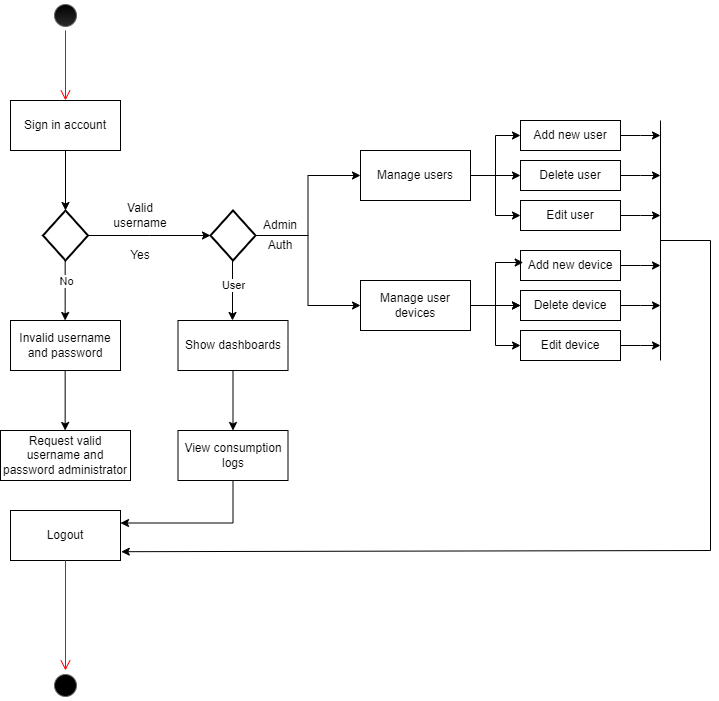

The diagram above was exported from draw.io. Its source (the exported page's mxGraphModel, read from the mxfile embedded in the PNG):
<mxGraphModel dx="1434" dy="796" grid="1" gridSize="10" guides="1" tooltips="1" connect="1" arrows="1" fold="1" page="1" pageScale="1" pageWidth="827" pageHeight="1169" math="0" shadow="0">
  <root>
    <mxCell id="0" />
    <mxCell id="1" parent="0" />
    <mxCell id="V-FxGmPj_K_Vh0X6t-ZL-3" value="Sign in account" style="html=1;whiteSpace=wrap;" parent="1" vertex="1">
      <mxGeometry x="340" y="100" width="110" height="50" as="geometry" />
    </mxCell>
    <mxCell id="V-FxGmPj_K_Vh0X6t-ZL-4" value="Invalid username and password" style="html=1;whiteSpace=wrap;" parent="1" vertex="1">
      <mxGeometry x="340" y="320" width="110" height="50" as="geometry" />
    </mxCell>
    <mxCell id="V-FxGmPj_K_Vh0X6t-ZL-8" value="" style="ellipse;html=1;shape=startState;strokeColor=#666666;fillColor=#000000;gradientColor=#2B2B2B;" parent="1" vertex="1">
      <mxGeometry x="380" width="30" height="30" as="geometry" />
    </mxCell>
    <mxCell id="V-FxGmPj_K_Vh0X6t-ZL-9" value="" style="edgeStyle=orthogonalEdgeStyle;html=1;verticalAlign=bottom;endArrow=open;endSize=8;strokeColor=#ff0000;rounded=0;entryX=0.5;entryY=0;entryDx=0;entryDy=0;" parent="1" source="V-FxGmPj_K_Vh0X6t-ZL-8" edge="1" target="V-FxGmPj_K_Vh0X6t-ZL-3">
      <mxGeometry relative="1" as="geometry">
        <mxPoint x="395" y="90" as="targetPoint" />
      </mxGeometry>
    </mxCell>
    <mxCell id="V-FxGmPj_K_Vh0X6t-ZL-13" style="edgeStyle=orthogonalEdgeStyle;rounded=0;orthogonalLoop=1;jettySize=auto;html=1;exitX=1;exitY=0.5;exitDx=0;exitDy=0;exitPerimeter=0;" parent="1" source="V-FxGmPj_K_Vh0X6t-ZL-11" edge="1">
      <mxGeometry relative="1" as="geometry">
        <mxPoint x="540" y="235" as="targetPoint" />
      </mxGeometry>
    </mxCell>
    <mxCell id="V-FxGmPj_K_Vh0X6t-ZL-11" value="" style="strokeWidth=2;html=1;shape=mxgraph.flowchart.decision;whiteSpace=wrap;" parent="1" vertex="1">
      <mxGeometry x="372.5" y="210" width="45" height="50" as="geometry" />
    </mxCell>
    <mxCell id="V-FxGmPj_K_Vh0X6t-ZL-12" style="edgeStyle=orthogonalEdgeStyle;rounded=0;orthogonalLoop=1;jettySize=auto;html=1;exitX=0.5;exitY=1;exitDx=0;exitDy=0;entryX=0.5;entryY=0;entryDx=0;entryDy=0;entryPerimeter=0;" parent="1" source="V-FxGmPj_K_Vh0X6t-ZL-3" target="V-FxGmPj_K_Vh0X6t-ZL-11" edge="1">
      <mxGeometry relative="1" as="geometry" />
    </mxCell>
    <mxCell id="V-FxGmPj_K_Vh0X6t-ZL-15" value="Valid username" style="text;html=1;strokeColor=none;fillColor=none;align=center;verticalAlign=middle;whiteSpace=wrap;rounded=0;" parent="1" vertex="1">
      <mxGeometry x="440" y="200" width="60" height="30" as="geometry" />
    </mxCell>
    <mxCell id="V-FxGmPj_K_Vh0X6t-ZL-16" value="Yes" style="text;html=1;strokeColor=none;fillColor=none;align=center;verticalAlign=middle;whiteSpace=wrap;rounded=0;" parent="1" vertex="1">
      <mxGeometry x="440" y="240" width="60" height="30" as="geometry" />
    </mxCell>
    <mxCell id="HjUH9wkNayvPKq_RB9aJ-12" style="edgeStyle=orthogonalEdgeStyle;rounded=0;orthogonalLoop=1;jettySize=auto;html=1;exitX=0.5;exitY=1;exitDx=0;exitDy=0;entryX=0.5;entryY=0;entryDx=0;entryDy=0;entryPerimeter=0;" edge="1" parent="1">
      <mxGeometry relative="1" as="geometry">
        <mxPoint x="394.66" y="260" as="sourcePoint" />
        <mxPoint x="394.66" y="320" as="targetPoint" />
      </mxGeometry>
    </mxCell>
    <mxCell id="HjUH9wkNayvPKq_RB9aJ-26" value="No" style="edgeLabel;html=1;align=center;verticalAlign=middle;resizable=0;points=[];" vertex="1" connectable="0" parent="HjUH9wkNayvPKq_RB9aJ-12">
      <mxGeometry x="-0.3333" y="1" relative="1" as="geometry">
        <mxPoint as="offset" />
      </mxGeometry>
    </mxCell>
    <mxCell id="HjUH9wkNayvPKq_RB9aJ-13" style="edgeStyle=orthogonalEdgeStyle;rounded=0;orthogonalLoop=1;jettySize=auto;html=1;exitX=0.5;exitY=1;exitDx=0;exitDy=0;entryX=0.5;entryY=0;entryDx=0;entryDy=0;entryPerimeter=0;" edge="1" parent="1">
      <mxGeometry relative="1" as="geometry">
        <mxPoint x="394.66" y="370" as="sourcePoint" />
        <mxPoint x="394.66" y="430" as="targetPoint" />
      </mxGeometry>
    </mxCell>
    <mxCell id="HjUH9wkNayvPKq_RB9aJ-14" value="Request valid username and password administrator" style="html=1;whiteSpace=wrap;" vertex="1" parent="1">
      <mxGeometry x="330" y="430" width="130" height="50" as="geometry" />
    </mxCell>
    <mxCell id="HjUH9wkNayvPKq_RB9aJ-15" value="Logout" style="html=1;whiteSpace=wrap;" vertex="1" parent="1">
      <mxGeometry x="340" y="510" width="110" height="50" as="geometry" />
    </mxCell>
    <mxCell id="HjUH9wkNayvPKq_RB9aJ-16" value="" style="edgeStyle=orthogonalEdgeStyle;html=1;verticalAlign=bottom;endArrow=open;endSize=8;strokeColor=#ff0000;rounded=0;entryX=0.5;entryY=0;entryDx=0;entryDy=0;exitX=0.5;exitY=1;exitDx=0;exitDy=0;" edge="1" parent="1" source="HjUH9wkNayvPKq_RB9aJ-15" target="HjUH9wkNayvPKq_RB9aJ-17">
      <mxGeometry relative="1" as="geometry">
        <mxPoint x="394.66" y="650" as="targetPoint" />
        <mxPoint x="394.66" y="590" as="sourcePoint" />
      </mxGeometry>
    </mxCell>
    <mxCell id="HjUH9wkNayvPKq_RB9aJ-17" value="" style="ellipse;html=1;shape=startState;fillColor=#000000;gradientColor=#000000;strokeColor=#666666;" vertex="1" parent="1">
      <mxGeometry x="380" y="670" width="30" height="30" as="geometry" />
    </mxCell>
    <mxCell id="HjUH9wkNayvPKq_RB9aJ-18" style="edgeStyle=orthogonalEdgeStyle;rounded=0;orthogonalLoop=1;jettySize=auto;html=1;exitX=0.5;exitY=1;exitDx=0;exitDy=0;entryX=0.5;entryY=0;entryDx=0;entryDy=0;entryPerimeter=0;" edge="1" parent="1">
      <mxGeometry relative="1" as="geometry">
        <mxPoint x="562" y="260" as="sourcePoint" />
        <mxPoint x="562" y="320" as="targetPoint" />
      </mxGeometry>
    </mxCell>
    <mxCell id="HjUH9wkNayvPKq_RB9aJ-25" value="User" style="edgeLabel;html=1;align=center;verticalAlign=middle;resizable=0;points=[];" vertex="1" connectable="0" parent="HjUH9wkNayvPKq_RB9aJ-18">
      <mxGeometry x="-0.2" relative="1" as="geometry">
        <mxPoint as="offset" />
      </mxGeometry>
    </mxCell>
    <mxCell id="vJipdA-VAXh8dGWnujPR-44" style="edgeStyle=orthogonalEdgeStyle;rounded=0;orthogonalLoop=1;jettySize=auto;html=1;" edge="1" parent="1" source="HjUH9wkNayvPKq_RB9aJ-19">
      <mxGeometry relative="1" as="geometry">
        <mxPoint x="990" y="345" as="targetPoint" />
      </mxGeometry>
    </mxCell>
    <mxCell id="HjUH9wkNayvPKq_RB9aJ-19" value="Edit device" style="html=1;whiteSpace=wrap;" vertex="1" parent="1">
      <mxGeometry x="850" y="330" width="100" height="30" as="geometry" />
    </mxCell>
    <mxCell id="vJipdA-VAXh8dGWnujPR-15" style="edgeStyle=orthogonalEdgeStyle;rounded=0;orthogonalLoop=1;jettySize=auto;html=1;entryX=0;entryY=0.5;entryDx=0;entryDy=0;" edge="1" parent="1" source="HjUH9wkNayvPKq_RB9aJ-20" target="HjUH9wkNayvPKq_RB9aJ-23">
      <mxGeometry relative="1" as="geometry" />
    </mxCell>
    <mxCell id="vJipdA-VAXh8dGWnujPR-20" style="edgeStyle=orthogonalEdgeStyle;rounded=0;orthogonalLoop=1;jettySize=auto;html=1;entryX=0;entryY=0.5;entryDx=0;entryDy=0;" edge="1" parent="1" source="HjUH9wkNayvPKq_RB9aJ-20" target="vJipdA-VAXh8dGWnujPR-16">
      <mxGeometry relative="1" as="geometry" />
    </mxCell>
    <mxCell id="HjUH9wkNayvPKq_RB9aJ-20" value="" style="strokeWidth=2;html=1;shape=mxgraph.flowchart.decision;whiteSpace=wrap;" vertex="1" parent="1">
      <mxGeometry x="540" y="210" width="45" height="50" as="geometry" />
    </mxCell>
    <mxCell id="HjUH9wkNayvPKq_RB9aJ-21" value="Admin" style="text;html=1;strokeColor=none;fillColor=none;align=center;verticalAlign=middle;whiteSpace=wrap;rounded=0;" vertex="1" parent="1">
      <mxGeometry x="580" y="210" width="60" height="30" as="geometry" />
    </mxCell>
    <mxCell id="vJipdA-VAXh8dGWnujPR-13" style="edgeStyle=orthogonalEdgeStyle;rounded=0;orthogonalLoop=1;jettySize=auto;html=1;entryX=0;entryY=0.5;entryDx=0;entryDy=0;" edge="1" parent="1" source="HjUH9wkNayvPKq_RB9aJ-23" target="vJipdA-VAXh8dGWnujPR-11">
      <mxGeometry relative="1" as="geometry" />
    </mxCell>
    <mxCell id="vJipdA-VAXh8dGWnujPR-36" style="edgeStyle=orthogonalEdgeStyle;rounded=0;orthogonalLoop=1;jettySize=auto;html=1;entryX=0;entryY=0.5;entryDx=0;entryDy=0;" edge="1" parent="1" source="HjUH9wkNayvPKq_RB9aJ-23" target="HjUH9wkNayvPKq_RB9aJ-19">
      <mxGeometry relative="1" as="geometry" />
    </mxCell>
    <mxCell id="HjUH9wkNayvPKq_RB9aJ-23" value="Manage user devices" style="html=1;whiteSpace=wrap;" vertex="1" parent="1">
      <mxGeometry x="690" y="280" width="110" height="50" as="geometry" />
    </mxCell>
    <mxCell id="vJipdA-VAXh8dGWnujPR-42" style="edgeStyle=orthogonalEdgeStyle;rounded=0;orthogonalLoop=1;jettySize=auto;html=1;" edge="1" parent="1" source="vJipdA-VAXh8dGWnujPR-2">
      <mxGeometry relative="1" as="geometry">
        <mxPoint x="990" y="265" as="targetPoint" />
      </mxGeometry>
    </mxCell>
    <mxCell id="vJipdA-VAXh8dGWnujPR-2" value="Add new device" style="html=1;whiteSpace=wrap;" vertex="1" parent="1">
      <mxGeometry x="850" y="250" width="100" height="30" as="geometry" />
    </mxCell>
    <mxCell id="vJipdA-VAXh8dGWnujPR-3" value="Show dashboards" style="html=1;whiteSpace=wrap;" vertex="1" parent="1">
      <mxGeometry x="507.5" y="320" width="110" height="50" as="geometry" />
    </mxCell>
    <mxCell id="vJipdA-VAXh8dGWnujPR-4" value="View consumption logs" style="html=1;whiteSpace=wrap;" vertex="1" parent="1">
      <mxGeometry x="507.5" y="430" width="110" height="50" as="geometry" />
    </mxCell>
    <mxCell id="vJipdA-VAXh8dGWnujPR-5" style="edgeStyle=orthogonalEdgeStyle;rounded=0;orthogonalLoop=1;jettySize=auto;html=1;exitX=0.5;exitY=1;exitDx=0;exitDy=0;entryX=0.5;entryY=0;entryDx=0;entryDy=0;" edge="1" parent="1" source="vJipdA-VAXh8dGWnujPR-3" target="vJipdA-VAXh8dGWnujPR-4">
      <mxGeometry relative="1" as="geometry">
        <mxPoint x="744.9999999999998" y="150" as="targetPoint" />
        <mxPoint x="744.9999999999998" y="220" as="sourcePoint" />
      </mxGeometry>
    </mxCell>
    <mxCell id="vJipdA-VAXh8dGWnujPR-6" style="edgeStyle=orthogonalEdgeStyle;rounded=0;orthogonalLoop=1;jettySize=auto;html=1;exitX=0.5;exitY=1;exitDx=0;exitDy=0;entryX=1;entryY=0.25;entryDx=0;entryDy=0;" edge="1" parent="1" source="vJipdA-VAXh8dGWnujPR-4" target="HjUH9wkNayvPKq_RB9aJ-15">
      <mxGeometry relative="1" as="geometry">
        <mxPoint x="572" y="440" as="targetPoint" />
        <mxPoint x="572" y="380" as="sourcePoint" />
      </mxGeometry>
    </mxCell>
    <mxCell id="vJipdA-VAXh8dGWnujPR-10" style="edgeStyle=orthogonalEdgeStyle;rounded=0;orthogonalLoop=1;jettySize=auto;html=1;entryX=0.027;entryY=0.4;entryDx=0;entryDy=0;entryPerimeter=0;" edge="1" parent="1" source="HjUH9wkNayvPKq_RB9aJ-23" target="vJipdA-VAXh8dGWnujPR-2">
      <mxGeometry relative="1" as="geometry" />
    </mxCell>
    <mxCell id="vJipdA-VAXh8dGWnujPR-31" style="edgeStyle=orthogonalEdgeStyle;rounded=0;orthogonalLoop=1;jettySize=auto;html=1;entryX=0;entryY=0.5;entryDx=0;entryDy=0;" edge="1" parent="1" source="vJipdA-VAXh8dGWnujPR-16" target="vJipdA-VAXh8dGWnujPR-24">
      <mxGeometry relative="1" as="geometry" />
    </mxCell>
    <mxCell id="vJipdA-VAXh8dGWnujPR-32" style="edgeStyle=orthogonalEdgeStyle;rounded=0;orthogonalLoop=1;jettySize=auto;html=1;entryX=0;entryY=0.5;entryDx=0;entryDy=0;" edge="1" parent="1" source="vJipdA-VAXh8dGWnujPR-16" target="vJipdA-VAXh8dGWnujPR-29">
      <mxGeometry relative="1" as="geometry" />
    </mxCell>
    <mxCell id="vJipdA-VAXh8dGWnujPR-33" style="edgeStyle=orthogonalEdgeStyle;rounded=0;orthogonalLoop=1;jettySize=auto;html=1;entryX=0;entryY=0.5;entryDx=0;entryDy=0;" edge="1" parent="1" source="vJipdA-VAXh8dGWnujPR-16" target="vJipdA-VAXh8dGWnujPR-27">
      <mxGeometry relative="1" as="geometry" />
    </mxCell>
    <mxCell id="vJipdA-VAXh8dGWnujPR-16" value="Manage users" style="html=1;whiteSpace=wrap;" vertex="1" parent="1">
      <mxGeometry x="690" y="150" width="110" height="50" as="geometry" />
    </mxCell>
    <mxCell id="vJipdA-VAXh8dGWnujPR-19" style="edgeStyle=orthogonalEdgeStyle;rounded=0;orthogonalLoop=1;jettySize=auto;html=1;entryX=1;entryY=0.5;entryDx=0;entryDy=0;entryPerimeter=0;strokeColor=none;" edge="1" parent="1" source="vJipdA-VAXh8dGWnujPR-16" target="HjUH9wkNayvPKq_RB9aJ-20">
      <mxGeometry relative="1" as="geometry" />
    </mxCell>
    <mxCell id="vJipdA-VAXh8dGWnujPR-41" style="edgeStyle=orthogonalEdgeStyle;rounded=0;orthogonalLoop=1;jettySize=auto;html=1;" edge="1" parent="1" source="vJipdA-VAXh8dGWnujPR-24">
      <mxGeometry relative="1" as="geometry">
        <mxPoint x="990" y="215" as="targetPoint" />
      </mxGeometry>
    </mxCell>
    <mxCell id="vJipdA-VAXh8dGWnujPR-24" value="Edit user" style="html=1;whiteSpace=wrap;" vertex="1" parent="1">
      <mxGeometry x="850" y="200" width="100" height="30" as="geometry" />
    </mxCell>
    <mxCell id="vJipdA-VAXh8dGWnujPR-39" style="edgeStyle=orthogonalEdgeStyle;rounded=0;orthogonalLoop=1;jettySize=auto;html=1;" edge="1" parent="1" source="vJipdA-VAXh8dGWnujPR-27">
      <mxGeometry relative="1" as="geometry">
        <mxPoint x="990" y="135" as="targetPoint" />
      </mxGeometry>
    </mxCell>
    <mxCell id="vJipdA-VAXh8dGWnujPR-27" value="Add new user" style="html=1;whiteSpace=wrap;" vertex="1" parent="1">
      <mxGeometry x="850" y="120" width="100" height="30" as="geometry" />
    </mxCell>
    <mxCell id="vJipdA-VAXh8dGWnujPR-40" style="edgeStyle=orthogonalEdgeStyle;rounded=0;orthogonalLoop=1;jettySize=auto;html=1;" edge="1" parent="1" source="vJipdA-VAXh8dGWnujPR-29">
      <mxGeometry relative="1" as="geometry">
        <mxPoint x="990" y="175" as="targetPoint" />
      </mxGeometry>
    </mxCell>
    <mxCell id="vJipdA-VAXh8dGWnujPR-29" value="Delete user" style="html=1;whiteSpace=wrap;" vertex="1" parent="1">
      <mxGeometry x="850" y="160" width="100" height="30" as="geometry" />
    </mxCell>
    <mxCell id="vJipdA-VAXh8dGWnujPR-35" value="" style="edgeStyle=orthogonalEdgeStyle;rounded=0;orthogonalLoop=1;jettySize=auto;html=1;" edge="1" parent="1" source="HjUH9wkNayvPKq_RB9aJ-23" target="vJipdA-VAXh8dGWnujPR-11">
      <mxGeometry relative="1" as="geometry">
        <mxPoint x="850" y="305" as="sourcePoint" />
        <mxPoint x="960" y="340" as="targetPoint" />
      </mxGeometry>
    </mxCell>
    <mxCell id="vJipdA-VAXh8dGWnujPR-43" style="edgeStyle=orthogonalEdgeStyle;rounded=0;orthogonalLoop=1;jettySize=auto;html=1;" edge="1" parent="1" source="vJipdA-VAXh8dGWnujPR-11">
      <mxGeometry relative="1" as="geometry">
        <mxPoint x="990" y="305" as="targetPoint" />
      </mxGeometry>
    </mxCell>
    <mxCell id="vJipdA-VAXh8dGWnujPR-11" value="Delete device" style="html=1;whiteSpace=wrap;" vertex="1" parent="1">
      <mxGeometry x="850" y="290" width="100" height="30" as="geometry" />
    </mxCell>
    <mxCell id="vJipdA-VAXh8dGWnujPR-38" value="" style="endArrow=none;html=1;rounded=0;" edge="1" parent="1">
      <mxGeometry width="50" height="50" relative="1" as="geometry">
        <mxPoint x="990" y="360" as="sourcePoint" />
        <mxPoint x="990" y="120" as="targetPoint" />
      </mxGeometry>
    </mxCell>
    <mxCell id="vJipdA-VAXh8dGWnujPR-46" value="" style="endArrow=none;html=1;rounded=0;" edge="1" parent="1">
      <mxGeometry width="50" height="50" relative="1" as="geometry">
        <mxPoint x="1040" y="240" as="sourcePoint" />
        <mxPoint x="990" y="240" as="targetPoint" />
      </mxGeometry>
    </mxCell>
    <mxCell id="vJipdA-VAXh8dGWnujPR-53" value="" style="endArrow=none;html=1;rounded=0;startSize=6;" edge="1" parent="1">
      <mxGeometry width="50" height="50" relative="1" as="geometry">
        <mxPoint x="1040" y="550" as="sourcePoint" />
        <mxPoint x="1040" y="240" as="targetPoint" />
      </mxGeometry>
    </mxCell>
    <mxCell id="vJipdA-VAXh8dGWnujPR-55" value="" style="endArrow=classic;html=1;rounded=0;entryX=1.007;entryY=0.824;entryDx=0;entryDy=0;entryPerimeter=0;" edge="1" parent="1" target="HjUH9wkNayvPKq_RB9aJ-15">
      <mxGeometry width="50" height="50" relative="1" as="geometry">
        <mxPoint x="1040" y="550" as="sourcePoint" />
        <mxPoint x="620" y="430" as="targetPoint" />
      </mxGeometry>
    </mxCell>
    <mxCell id="kRU-U3wIRKQajYKvDrdV-1" value="Auth" style="text;html=1;strokeColor=none;fillColor=none;align=center;verticalAlign=middle;whiteSpace=wrap;rounded=0;" vertex="1" parent="1">
      <mxGeometry x="580" y="230" width="60" height="30" as="geometry" />
    </mxCell>
  </root>
</mxGraphModel>